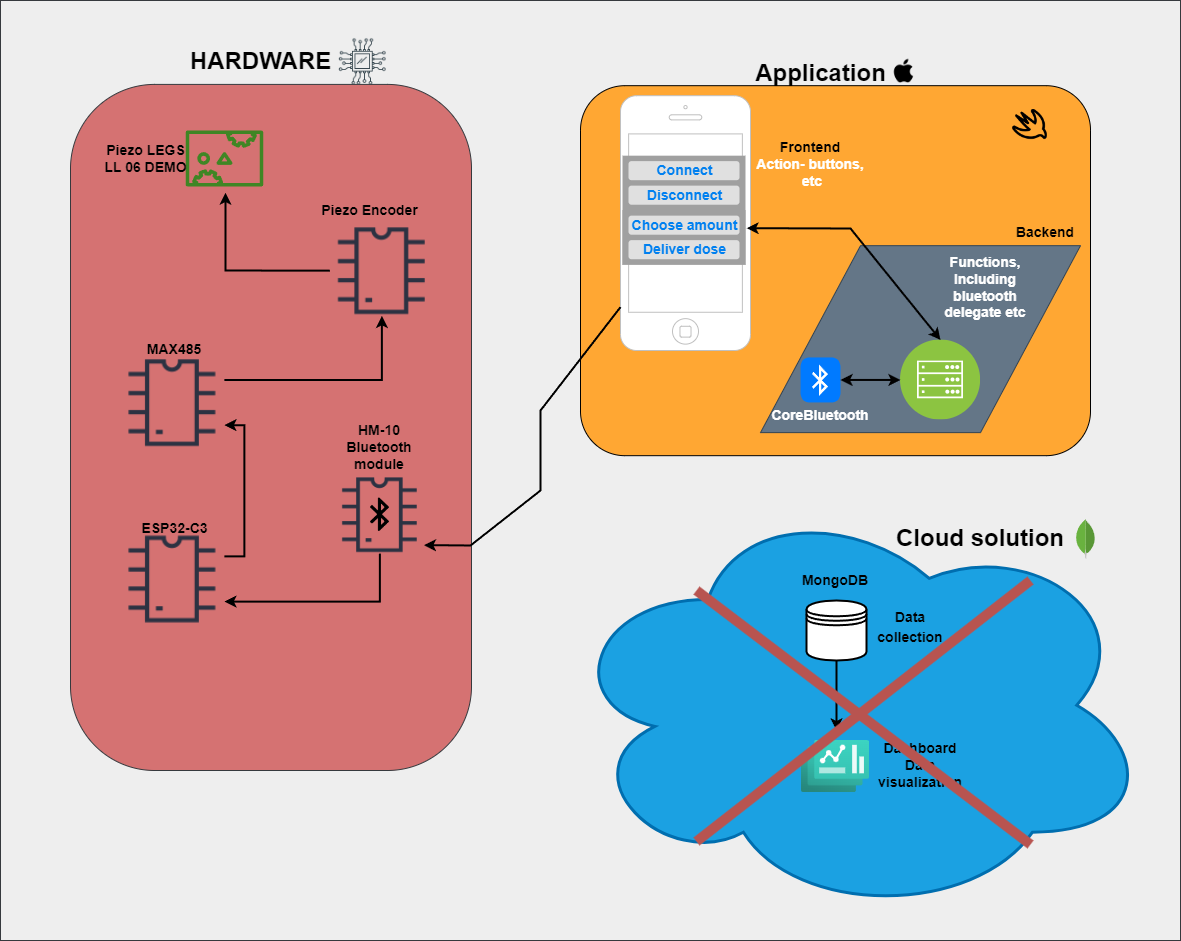

The diagram above was exported from draw.io. Its source (the exported page's mxGraphModel, read from the mxfile embedded in the PNG):
<mxGraphModel dx="3952" dy="1706" grid="1" gridSize="10" guides="1" tooltips="1" connect="1" arrows="1" fold="1" page="1" pageScale="1" pageWidth="1169" pageHeight="827" math="0" shadow="0">
  <root>
    <mxCell id="0" />
    <mxCell id="1" parent="0" />
    <mxCell id="zsx0VQoqoJ3D0MbQdak_-1" value="" style="rounded=0;whiteSpace=wrap;html=1;fillColor=#eeeeee;strokeColor=#36393d;" parent="1" vertex="1">
      <mxGeometry x="-1420" y="-800" width="1180" height="940" as="geometry" />
    </mxCell>
    <mxCell id="mij28Q8W7_5dTvwNg8Qm-6" value="" style="rounded=1;whiteSpace=wrap;html=1;arcSize=21;fillColor=#d57272;strokeColor=#36393d;" parent="1" vertex="1">
      <mxGeometry x="-1350" y="-716.1" width="401" height="686.1" as="geometry" />
    </mxCell>
    <mxCell id="FxA1h0OX-JOu-OM2y0V1-4" value="" style="rounded=1;whiteSpace=wrap;html=1;fillColor=#FFA733;arcSize=12;" parent="1" vertex="1">
      <mxGeometry x="-840" y="-714.82" width="510" height="370" as="geometry" />
    </mxCell>
    <mxCell id="KzfjBGLJWDkSv90-4MXL-41" value="" style="shape=parallelogram;perimeter=parallelogramPerimeter;whiteSpace=wrap;html=1;fixedSize=1;fontSize=14;fontColor=#ffffff;fillColor=#647687;strokeColor=#314354;size=100;" parent="1" vertex="1">
      <mxGeometry x="-660" y="-554.82" width="320" height="186.95" as="geometry" />
    </mxCell>
    <mxCell id="5bur6p4G8PyxT1TTQDn2-6" value="" style="shape=image;html=1;verticalAlign=top;verticalLabelPosition=bottom;labelBackgroundColor=#ffffff;imageAspect=0;aspect=fixed;image=https://cdn2.iconfinder.com/data/icons/electronic-13/480/3-electronic-arduino-chipset-icon-2-128.png;clipPath=inset(15.63% 10.94% 16.41% 10.94%);" parent="1" vertex="1">
      <mxGeometry x="-1090.5799999999997" y="-575" width="103.86" height="90.36" as="geometry" />
    </mxCell>
    <mxCell id="5bur6p4G8PyxT1TTQDn2-8" value="&lt;b&gt;&lt;font style=&quot;font-size: 14px;&quot;&gt;Piezo Encoder&lt;/font&gt;&lt;/b&gt;" style="text;html=1;resizable=0;autosize=1;align=center;verticalAlign=middle;points=[];fillColor=none;strokeColor=none;rounded=0;" parent="1" vertex="1">
      <mxGeometry x="-1110.58" y="-605.1" width="120" height="30" as="geometry" />
    </mxCell>
    <mxCell id="5bur6p4G8PyxT1TTQDn2-19" value="&lt;b&gt;&lt;font style=&quot;font-size: 14px;&quot;&gt;ESP32-C3&lt;/font&gt;&lt;/b&gt;" style="text;html=1;resizable=0;autosize=1;align=center;verticalAlign=middle;points=[];fillColor=none;strokeColor=none;rounded=0;" parent="1" vertex="1">
      <mxGeometry x="-1285.9299999999998" y="-281.84000000000003" width="80" height="20" as="geometry" />
    </mxCell>
    <mxCell id="5bur6p4G8PyxT1TTQDn2-23" value="" style="endArrow=classic;html=1;rounded=0;entryX=0.513;entryY=1.109;entryDx=0;entryDy=0;entryPerimeter=0;exitX=0;exitY=0.5;exitDx=0;exitDy=0;strokeWidth=2;" parent="1" source="5bur6p4G8PyxT1TTQDn2-6" target="5bur6p4G8PyxT1TTQDn2-24" edge="1">
      <mxGeometry width="50" height="50" relative="1" as="geometry">
        <mxPoint x="-1094" y="-481" as="sourcePoint" />
        <mxPoint x="-901" y="-510" as="targetPoint" />
        <Array as="points">
          <mxPoint x="-1195" y="-530" />
        </Array>
      </mxGeometry>
    </mxCell>
    <mxCell id="5bur6p4G8PyxT1TTQDn2-24" value="" style="sketch=0;outlineConnect=0;fontColor=#232F3E;gradientColor=none;fillColor=#3F8624;strokeColor=none;dashed=0;verticalLabelPosition=bottom;verticalAlign=top;align=center;html=1;fontSize=12;fontStyle=0;aspect=fixed;pointerEvents=1;shape=mxgraph.aws4.servo;" parent="1" vertex="1">
      <mxGeometry x="-1235" y="-670" width="78" height="56" as="geometry" />
    </mxCell>
    <mxCell id="5bur6p4G8PyxT1TTQDn2-25" value="&lt;b style=&quot;font-size: 14px;&quot;&gt;Piezo LEGS&lt;br&gt;LL 06 DEMO&lt;br&gt;&lt;/b&gt;" style="text;html=1;resizable=0;autosize=1;align=center;verticalAlign=middle;points=[];fillColor=none;strokeColor=none;rounded=0;" parent="1" vertex="1">
      <mxGeometry x="-1330" y="-667" width="110" height="50" as="geometry" />
    </mxCell>
    <mxCell id="FxA1h0OX-JOu-OM2y0V1-5" value="&lt;h2&gt;&lt;font style=&quot;font-size: 24px;&quot; color=&quot;#000000&quot;&gt;Application&lt;/font&gt;&lt;/h2&gt;" style="text;html=1;resizable=0;autosize=1;align=center;verticalAlign=middle;points=[];fillColor=none;strokeColor=none;rounded=0;fontColor=#FFFFFF;" parent="1" vertex="1">
      <mxGeometry x="-675" y="-761.82" width="150" height="70" as="geometry" />
    </mxCell>
    <mxCell id="mij28Q8W7_5dTvwNg8Qm-7" value="&lt;font style=&quot;font-size: 24px;&quot; color=&quot;#000000&quot;&gt;&lt;b&gt;HARDWARE&lt;/b&gt;&lt;/font&gt;" style="text;html=1;resizable=0;autosize=1;align=center;verticalAlign=middle;points=[];fillColor=none;strokeColor=none;rounded=0;fontColor=#FFFFFF;" parent="1" vertex="1">
      <mxGeometry x="-1240" y="-748.82" width="160" height="20" as="geometry" />
    </mxCell>
    <mxCell id="ijik3GAwd52dRp4szJLC-1" style="edgeStyle=orthogonalEdgeStyle;rounded=0;orthogonalLoop=1;jettySize=auto;html=1;exitX=1;exitY=0.25;exitDx=0;exitDy=0;entryX=0.5;entryY=1;entryDx=0;entryDy=0;strokeWidth=2;" edge="1" parent="1" source="KzfjBGLJWDkSv90-4MXL-1" target="5bur6p4G8PyxT1TTQDn2-6">
      <mxGeometry relative="1" as="geometry" />
    </mxCell>
    <mxCell id="KzfjBGLJWDkSv90-4MXL-1" value="" style="shape=image;html=1;verticalAlign=top;verticalLabelPosition=bottom;labelBackgroundColor=#ffffff;imageAspect=0;aspect=fixed;image=https://cdn2.iconfinder.com/data/icons/electronic-13/480/3-electronic-arduino-chipset-icon-2-128.png;clipPath=inset(15.63% 10.94% 16.41% 10.94%);" parent="1" vertex="1">
      <mxGeometry x="-1299.9999999999998" y="-443.06" width="103.86" height="90.36" as="geometry" />
    </mxCell>
    <mxCell id="KzfjBGLJWDkSv90-4MXL-4" value="&lt;b&gt;&lt;font style=&quot;font-size: 14px;&quot;&gt;MAX485&lt;br&gt;&lt;/font&gt;&lt;/b&gt;" style="text;strokeColor=none;align=center;fillColor=none;html=1;verticalAlign=middle;whiteSpace=wrap;rounded=0;" parent="1" vertex="1">
      <mxGeometry x="-1275.9299999999998" y="-465.74" width="60" height="30" as="geometry" />
    </mxCell>
    <mxCell id="KzfjBGLJWDkSv90-4MXL-8" value="" style="shape=image;html=1;verticalAlign=top;verticalLabelPosition=bottom;labelBackgroundColor=#ffffff;imageAspect=0;aspect=fixed;image=https://cdn4.iconfinder.com/data/icons/ionicons/512/icon-bluetooth-128.png;fontSize=14;" parent="1" vertex="1">
      <mxGeometry x="-1059.66" y="-304.82" width="38.16" height="38.16" as="geometry" />
    </mxCell>
    <mxCell id="ijik3GAwd52dRp4szJLC-4" style="edgeStyle=orthogonalEdgeStyle;rounded=0;orthogonalLoop=1;jettySize=auto;html=1;exitX=1;exitY=0.25;exitDx=0;exitDy=0;entryX=1;entryY=0.75;entryDx=0;entryDy=0;strokeWidth=2;" edge="1" parent="1" source="ijik3GAwd52dRp4szJLC-2" target="KzfjBGLJWDkSv90-4MXL-1">
      <mxGeometry relative="1" as="geometry" />
    </mxCell>
    <mxCell id="KzfjBGLJWDkSv90-4MXL-9" value="" style="shape=image;html=1;verticalAlign=top;verticalLabelPosition=bottom;labelBackgroundColor=#ffffff;imageAspect=0;aspect=fixed;image=https://cdn2.iconfinder.com/data/icons/electronic-13/480/3-electronic-arduino-chipset-icon-2-128.png;clipPath=inset(15.63% 10.94% 16.41% 10.94%);" parent="1" vertex="1">
      <mxGeometry x="-1085.29" y="-324.64000000000004" width="89.42" height="77.8" as="geometry" />
    </mxCell>
    <mxCell id="KzfjBGLJWDkSv90-4MXL-11" value="&lt;b&gt;HM-10 Bluetooth module&lt;/b&gt;" style="text;strokeColor=none;align=center;fillColor=none;html=1;verticalAlign=middle;whiteSpace=wrap;rounded=0;fontSize=14;" parent="1" vertex="1">
      <mxGeometry x="-1070.58" y="-367.87" width="60" height="30" as="geometry" />
    </mxCell>
    <mxCell id="KzfjBGLJWDkSv90-4MXL-15" value="" style="shape=image;html=1;verticalAlign=top;verticalLabelPosition=bottom;labelBackgroundColor=#ffffff;imageAspect=0;aspect=fixed;image=https://cdn1.iconfinder.com/data/icons/iconoir-vol-1/24/apple-swift-128.png;fontSize=14;" parent="1" vertex="1">
      <mxGeometry x="-410" y="-694.82" width="39" height="39" as="geometry" />
    </mxCell>
    <mxCell id="KzfjBGLJWDkSv90-4MXL-16" value="" style="shape=image;html=1;verticalAlign=top;verticalLabelPosition=bottom;labelBackgroundColor=#ffffff;imageAspect=0;aspect=fixed;image=https://cdn3.iconfinder.com/data/icons/picons-social/57/16-apple-128.png;fontSize=14;" parent="1" vertex="1">
      <mxGeometry x="-530" y="-743.1" width="27" height="27" as="geometry" />
    </mxCell>
    <mxCell id="KzfjBGLJWDkSv90-4MXL-18" value="" style="html=1;strokeWidth=1;shadow=0;dashed=0;shape=mxgraph.ios7.misc.bluetooth;fillColor=#007AFF;strokeColor=none;buttonText=;strokeColor2=#222222;fontColor=#222222;fontSize=8;verticalLabelPosition=bottom;verticalAlign=top;align=center;sketch=0;" parent="1" vertex="1">
      <mxGeometry x="-620" y="-443.06" width="40" height="45" as="geometry" />
    </mxCell>
    <mxCell id="KzfjBGLJWDkSv90-4MXL-19" value="" style="html=1;verticalLabelPosition=bottom;labelBackgroundColor=#ffffff;verticalAlign=top;shadow=0;dashed=0;strokeWidth=1;shape=mxgraph.ios7.misc.iphone;strokeColor=#c0c0c0;fontSize=14;" parent="1" vertex="1">
      <mxGeometry x="-800" y="-704.82" width="130" height="254.82" as="geometry" />
    </mxCell>
    <mxCell id="KzfjBGLJWDkSv90-4MXL-21" value="&lt;b&gt;&lt;font color=&quot;#ffffff&quot;&gt;CoreBluetooth&lt;/font&gt;&lt;/b&gt;" style="text;strokeColor=none;align=center;fillColor=none;html=1;verticalAlign=middle;whiteSpace=wrap;rounded=0;fontSize=14;" parent="1" vertex="1">
      <mxGeometry x="-630" y="-399.64" width="60" height="30" as="geometry" />
    </mxCell>
    <mxCell id="KzfjBGLJWDkSv90-4MXL-22" value="" style="shape=rect;fillColor=#a0a0a0;strokeColor=none;shadow=0;fontSize=14;fontColor=#FFFFFF;" parent="1" vertex="1">
      <mxGeometry x="-798" y="-644.82" width="123" height="109" as="geometry" />
    </mxCell>
    <mxCell id="KzfjBGLJWDkSv90-4MXL-23" value="Connect" style="html=1;strokeWidth=1;shadow=0;dashed=0;rounded=1;absoluteArcSize=1;arcSize=6;fontColor=#0080F0;fontSize=7;fontSize=14;fillColor=#e0e0e0;strokeColor=none;fontStyle=1;" parent="KzfjBGLJWDkSv90-4MXL-22" vertex="1">
      <mxGeometry x="6" y="5.45" width="111" height="19.075" as="geometry" />
    </mxCell>
    <mxCell id="KzfjBGLJWDkSv90-4MXL-24" value="Disconnect" style="html=1;strokeWidth=1;shadow=0;dashed=0;rounded=1;absoluteArcSize=1;arcSize=6;fontColor=#0080F0;fontSize=7;fontSize=14;fillColor=#e0e0e0;strokeColor=none;fontStyle=1;" parent="KzfjBGLJWDkSv90-4MXL-22" vertex="1">
      <mxGeometry x="6" y="29.975" width="111" height="19.075" as="geometry" />
    </mxCell>
    <mxCell id="KzfjBGLJWDkSv90-4MXL-29" value="" style="shape=rect;fillColor=#a0a0a0;strokeColor=none;shadow=0;fontSize=14;fontColor=#FFFFFF;" parent="KzfjBGLJWDkSv90-4MXL-22" vertex="1">
      <mxGeometry y="54.5" width="123" height="54.5" as="geometry" />
    </mxCell>
    <mxCell id="KzfjBGLJWDkSv90-4MXL-30" value="Choose amount" style="html=1;strokeWidth=1;shadow=0;dashed=0;rounded=1;absoluteArcSize=1;arcSize=6;fontColor=#0080F0;fontSize=7;fontSize=14;fillColor=#e0e0e0;strokeColor=none;fontStyle=1;" parent="KzfjBGLJWDkSv90-4MXL-29" vertex="1">
      <mxGeometry x="6" y="5.45" width="111" height="19.075" as="geometry" />
    </mxCell>
    <mxCell id="KzfjBGLJWDkSv90-4MXL-31" value="Deliver dose" style="html=1;strokeWidth=1;shadow=0;dashed=0;rounded=1;absoluteArcSize=1;arcSize=6;fontColor=#0080F0;fontSize=7;fontSize=14;fillColor=#e0e0e0;strokeColor=none;fontStyle=1;" parent="KzfjBGLJWDkSv90-4MXL-29" vertex="1">
      <mxGeometry x="6" y="29.975" width="111" height="19.075" as="geometry" />
    </mxCell>
    <mxCell id="KzfjBGLJWDkSv90-4MXL-34" value="&lt;b&gt;&lt;font color=&quot;#000000&quot;&gt;Frontend&lt;/font&gt;&lt;br&gt;Action- buttons,&lt;br&gt;&amp;nbsp;etc&lt;br&gt;&lt;/b&gt;" style="text;strokeColor=none;align=center;fillColor=none;html=1;verticalAlign=middle;whiteSpace=wrap;rounded=0;fontSize=14;fontColor=#FFFFFF;" parent="1" vertex="1">
      <mxGeometry x="-670" y="-684.82" width="120" height="97" as="geometry" />
    </mxCell>
    <mxCell id="KzfjBGLJWDkSv90-4MXL-35" value="" style="aspect=fixed;perimeter=ellipsePerimeter;html=1;align=center;shadow=0;dashed=0;fontColor=#4277BB;labelBackgroundColor=#ffffff;fontSize=12;spacingTop=3;image;image=img/lib/ibm/infrastructure/mobile_backend.svg;" parent="1" vertex="1">
      <mxGeometry x="-520" y="-460.56" width="80" height="80" as="geometry" />
    </mxCell>
    <mxCell id="KzfjBGLJWDkSv90-4MXL-36" value="&lt;b&gt;Functions,&lt;br&gt;Including bluetooth delegate etc&lt;br&gt;&lt;/b&gt;" style="text;strokeColor=none;align=center;fillColor=none;html=1;verticalAlign=middle;whiteSpace=wrap;rounded=0;fontSize=14;fontColor=#FFFFFF;" parent="1" vertex="1">
      <mxGeometry x="-480" y="-554.82" width="90" height="84.26" as="geometry" />
    </mxCell>
    <mxCell id="KzfjBGLJWDkSv90-4MXL-38" value="" style="endArrow=classic;startArrow=classic;html=1;rounded=0;fontSize=14;fontColor=#FFFFFF;exitX=0.5;exitY=0;exitDx=0;exitDy=0;entryX=0.97;entryY=0.52;entryDx=0;entryDy=0;entryPerimeter=0;strokeWidth=2;" parent="1" source="KzfjBGLJWDkSv90-4MXL-35" target="KzfjBGLJWDkSv90-4MXL-19" edge="1">
      <mxGeometry width="50" height="50" relative="1" as="geometry">
        <mxPoint x="-960" y="-424.82" as="sourcePoint" />
        <mxPoint x="-910" y="-474.82" as="targetPoint" />
        <Array as="points">
          <mxPoint x="-570" y="-572" />
        </Array>
      </mxGeometry>
    </mxCell>
    <mxCell id="KzfjBGLJWDkSv90-4MXL-39" value="" style="endArrow=classic;startArrow=classic;html=1;rounded=0;fontSize=14;fontColor=#FFFFFF;entryX=0;entryY=0.5;entryDx=0;entryDy=0;strokeWidth=2;" parent="1" source="KzfjBGLJWDkSv90-4MXL-18" target="KzfjBGLJWDkSv90-4MXL-35" edge="1">
      <mxGeometry width="50" height="50" relative="1" as="geometry">
        <mxPoint x="-960" y="-424.82" as="sourcePoint" />
        <mxPoint x="-630" y="-444.82" as="targetPoint" />
        <Array as="points" />
      </mxGeometry>
    </mxCell>
    <mxCell id="KzfjBGLJWDkSv90-4MXL-42" value="&lt;b&gt;&lt;font color=&quot;#000000&quot;&gt;Backend&lt;/font&gt;&lt;/b&gt;" style="text;strokeColor=none;align=center;fillColor=none;html=1;verticalAlign=middle;whiteSpace=wrap;rounded=0;fontSize=14;fontColor=#FFFFFF;" parent="1" vertex="1">
      <mxGeometry x="-410" y="-587.82" width="70" height="40" as="geometry" />
    </mxCell>
    <mxCell id="VNofRLm5T5I4bteP0LVk-2" value="" style="ellipse;shape=cloud;whiteSpace=wrap;html=1;strokeWidth=3;fillColor=#1ba1e2;strokeColor=#006EAF;fontColor=#ffffff;" parent="1" vertex="1">
      <mxGeometry x="-860" y="-306.84000000000003" width="590" height="423.16" as="geometry" />
    </mxCell>
    <mxCell id="VNofRLm5T5I4bteP0LVk-4" value="&lt;b&gt;&lt;font style=&quot;font-size: 14px;&quot;&gt;MongoDB&lt;/font&gt;&lt;/b&gt;" style="text;strokeColor=none;align=center;fillColor=none;html=1;verticalAlign=middle;whiteSpace=wrap;rounded=0;" parent="1" vertex="1">
      <mxGeometry x="-630" y="-246.83999999999997" width="90" height="52.94" as="geometry" />
    </mxCell>
    <mxCell id="VNofRLm5T5I4bteP0LVk-5" value="" style="dashed=0;outlineConnect=0;html=1;align=center;labelPosition=center;verticalLabelPosition=bottom;verticalAlign=top;shape=mxgraph.weblogos.mongodb;strokeWidth=3;fontSize=24;fillColor=#d57272;gradientColor=none;" parent="1" vertex="1">
      <mxGeometry x="-345" y="-281.84" width="20" height="40" as="geometry" />
    </mxCell>
    <mxCell id="VNofRLm5T5I4bteP0LVk-6" value="&lt;span style=&quot;font-size: 24px;&quot;&gt;&lt;b&gt;Cloud solution&lt;/b&gt;&lt;/span&gt;" style="text;strokeColor=none;align=center;fillColor=none;html=1;verticalAlign=middle;whiteSpace=wrap;rounded=0;fontSize=14;" parent="1" vertex="1">
      <mxGeometry x="-555" y="-276.84" width="230" height="30" as="geometry" />
    </mxCell>
    <mxCell id="VNofRLm5T5I4bteP0LVk-7" value="" style="shape=image;html=1;verticalAlign=top;verticalLabelPosition=bottom;labelBackgroundColor=#ffffff;imageAspect=0;aspect=fixed;image=https://cdn0.iconfinder.com/data/icons/thin-line-icons-for-seo-and-development-1/64/Programming_Development_hardware-128.png;strokeWidth=3;fontSize=24;fillColor=#d57272;gradientColor=none;" parent="1" vertex="1">
      <mxGeometry x="-1085.29" y="-766.41" width="55.18" height="55.18" as="geometry" />
    </mxCell>
    <mxCell id="VNofRLm5T5I4bteP0LVk-8" value="" style="shape=datastore;whiteSpace=wrap;html=1;strokeWidth=2;fontSize=24;fillColor=#ffffff;gradientColor=none;" parent="1" vertex="1">
      <mxGeometry x="-614" y="-200" width="60" height="60" as="geometry" />
    </mxCell>
    <mxCell id="VNofRLm5T5I4bteP0LVk-10" value="&lt;p style=&quot;line-height: 63%;&quot;&gt;&lt;font style=&quot;font-size: 14px;&quot;&gt;&lt;b&gt;Data collection&lt;/b&gt;&lt;/font&gt;&lt;/p&gt;" style="text;strokeColor=none;align=center;fillColor=none;html=1;verticalAlign=middle;whiteSpace=wrap;rounded=0;fontSize=24;" parent="1" vertex="1">
      <mxGeometry x="-550" y="-190" width="80" height="30" as="geometry" />
    </mxCell>
    <mxCell id="VNofRLm5T5I4bteP0LVk-12" value="" style="aspect=fixed;html=1;points=[];align=center;image;fontSize=12;image=img/lib/azure2/other/Dashboard_Hub.svg;strokeWidth=2;fillColor=#ffffff;gradientColor=none;" parent="1" vertex="1">
      <mxGeometry x="-619" y="-60" width="68" height="52" as="geometry" />
    </mxCell>
    <mxCell id="VNofRLm5T5I4bteP0LVk-13" value="" style="endArrow=classic;html=1;rounded=0;fontSize=14;exitX=0.5;exitY=1;exitDx=0;exitDy=0;strokeWidth=2;" parent="1" source="VNofRLm5T5I4bteP0LVk-8" edge="1">
      <mxGeometry width="50" height="50" relative="1" as="geometry">
        <mxPoint x="-690" y="-100" as="sourcePoint" />
        <mxPoint x="-584" y="-70" as="targetPoint" />
      </mxGeometry>
    </mxCell>
    <mxCell id="VNofRLm5T5I4bteP0LVk-14" value="&lt;b&gt;Dashboard&lt;br&gt;Data visualization&lt;br&gt;&lt;/b&gt;" style="text;strokeColor=none;align=center;fillColor=none;html=1;verticalAlign=middle;whiteSpace=wrap;rounded=0;fontSize=14;" parent="1" vertex="1">
      <mxGeometry x="-530" y="-50" width="60" height="30" as="geometry" />
    </mxCell>
    <mxCell id="ijik3GAwd52dRp4szJLC-3" style="edgeStyle=orthogonalEdgeStyle;rounded=0;orthogonalLoop=1;jettySize=auto;html=1;exitX=0.5;exitY=1;exitDx=0;exitDy=0;entryX=1;entryY=0.75;entryDx=0;entryDy=0;strokeWidth=2;" edge="1" parent="1" source="KzfjBGLJWDkSv90-4MXL-9" target="ijik3GAwd52dRp4szJLC-2">
      <mxGeometry relative="1" as="geometry" />
    </mxCell>
    <mxCell id="ijik3GAwd52dRp4szJLC-2" value="" style="shape=image;html=1;verticalAlign=top;verticalLabelPosition=bottom;labelBackgroundColor=#ffffff;imageAspect=0;aspect=fixed;image=https://cdn2.iconfinder.com/data/icons/electronic-13/480/3-electronic-arduino-chipset-icon-2-128.png;clipPath=inset(15.63% 10.94% 16.41% 10.94%);" vertex="1" parent="1">
      <mxGeometry x="-1299.9999999999998" y="-266.66" width="103.86" height="90.36" as="geometry" />
    </mxCell>
    <mxCell id="ijik3GAwd52dRp4szJLC-5" value="" style="endArrow=classic;html=1;rounded=0;entryX=0.992;entryY=0.89;entryDx=0;entryDy=0;strokeWidth=2;entryPerimeter=0;" edge="1" parent="1" source="KzfjBGLJWDkSv90-4MXL-19" target="KzfjBGLJWDkSv90-4MXL-9">
      <mxGeometry width="50" height="50" relative="1" as="geometry">
        <mxPoint x="-830" y="-340" as="sourcePoint" />
        <mxPoint x="-780" y="-390" as="targetPoint" />
        <Array as="points">
          <mxPoint x="-880" y="-390" />
          <mxPoint x="-880" y="-310" />
          <mxPoint x="-950" y="-255" />
        </Array>
      </mxGeometry>
    </mxCell>
    <mxCell id="ijik3GAwd52dRp4szJLC-7" value="" style="endArrow=none;html=1;rounded=0;strokeWidth=10;fontSize=12;fillColor=#f8cecc;strokeColor=#b85450;" edge="1" parent="1">
      <mxGeometry width="50" height="50" relative="1" as="geometry">
        <mxPoint x="-390" y="-220" as="sourcePoint" />
        <mxPoint x="-724" y="41" as="targetPoint" />
        <Array as="points" />
      </mxGeometry>
    </mxCell>
    <mxCell id="ijik3GAwd52dRp4szJLC-8" value="" style="endArrow=none;html=1;rounded=0;strokeWidth=10;fontSize=12;fillColor=#f8cecc;strokeColor=#b85450;" edge="1" parent="1">
      <mxGeometry width="50" height="50" relative="1" as="geometry">
        <mxPoint x="-724" y="-210" as="sourcePoint" />
        <mxPoint x="-390" y="44" as="targetPoint" />
        <Array as="points" />
      </mxGeometry>
    </mxCell>
  </root>
</mxGraphModel>